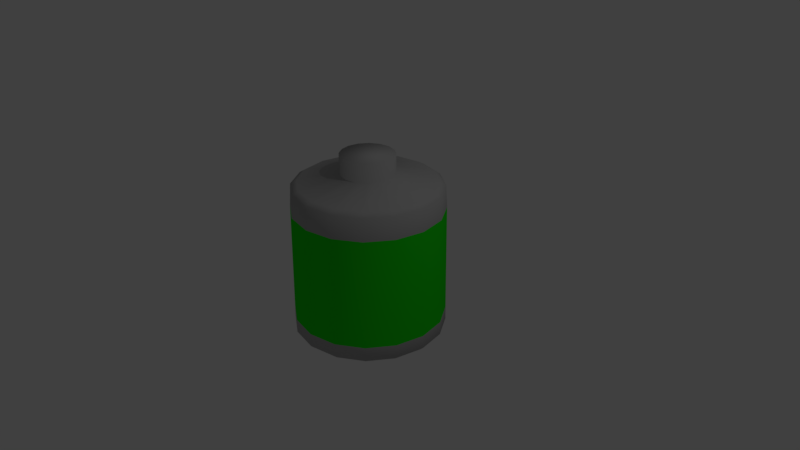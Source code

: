 # Source: Battery.blend  (saved by Blender 2.79.0; exported with 4.5.12 LTS)
import bpy
from mathutils import Matrix  # noqa: F401  (used for matrix-valued properties, if any)

bpy.ops.wm.read_factory_settings(use_empty=True)
scene = bpy.context.scene
scene.name = 'Scene'

# ---- collections
col_collection_1 = bpy.data.collections.new('Collection 1'); scene.collection.children.link(col_collection_1)

# ---- materials (node trees are filled in below, after node groups)
mat_material_001 = bpy.data.materials.new('Material.001')
mat_material_001.alpha_threshold = 0.0
mat_material_001.use_transparent_shadow = False
mat_material_001.diffuse_color = (0.01297, 0.8, 0.005698, 1.0)
mat_material_001.roughness = 0.5
mat_material_002 = bpy.data.materials.new('Material.002')
mat_material_002.alpha_threshold = 0.0
mat_material_002.use_transparent_shadow = False
mat_material_002.diffuse_color = (0.4336, 0.4336, 0.4336, 1.0)
mat_material_002.roughness = 0.5

# ---- material node trees

# ---- world
world_world = bpy.data.worlds.new('World'); scene.world = world_world
world_world.color = (0.05088, 0.05088, 0.05088)
world_world.use_sun_shadow = False
world_world.sun_shadow_jitter_overblur = 0.0
world_world.cycles.sampling_method = 'MANUAL'

# ---- cameras
cam_camera = bpy.data.cameras.new('Camera')
cam_camera.clip_end = 100.0
cam_camera.lens = 35.0
cam_camera.sensor_width = 32.0
cam_camera.sensor_height = 18.0
cam_camera.ortho_scale = 7.314
cam_camera.dof.focus_distance = 0.0
cam_camera.dof.aperture_fstop = 128.0

# ---- lights
light_lamp = bpy.data.lights.new('Lamp', 'POINT')
light_lamp.transmission_factor = 0.0
light_lamp.cutoff_distance = 30.0
light_lamp.energy = 100.0
light_lamp.shadow_buffer_clip_start = 1.001
light_lamp.shadow_soft_size = 0.1
light_lamp.shadow_maximum_resolution = 0.006
light_lamp.use_absolute_resolution = True

# ---- meshes
me_cylinder = bpy.data.meshes.new('Cylinder')
me_cylinder.from_pydata([(-9.702e-08, 0.4571, -0.9062), (-1.181e-07, 0.352, 1.137), (0.1749, 0.4223, -0.9062), (0.1347, 0.3252, 1.137), (0.3232, 0.3232, -0.9062), (0.2489, 0.2489, 1.137), (0.4223, 0.1749, -0.9062), (0.3252, 0.1347, 1.137), (0.4571, -4.62e-08, -0.9062), (0.352, -4.863e-08, 1.137), (0.4223, -0.1749, -0.9062), (0.3252, -0.1347, 1.137), (0.3232, -0.3232, -0.9062), (0.2489, -0.2489, 1.137), (0.1749, -0.4223, -0.9062), (0.1347, -0.3252, 1.137), (6.341e-08, -0.4571, -0.9062), (4.762e-08, -0.352, 1.137), (-0.1749, -0.4223, -0.9062), (-0.1347, -0.3252, 1.137), (-0.3232, -0.3232, -0.9062), (-0.2489, -0.2489, 1.137), (-0.4223, -0.1749, -0.9062), (-0.3252, -0.1347, 1.137), (-0.4571, -2.879e-08, -0.9062), (-0.352, -3.238e-08, 1.137), (-0.4223, 0.1749, -0.9062), (-0.3252, 0.1347, 1.137), (-0.3232, 0.3232, -0.9062), (-0.2489, 0.2489, 1.137), (-0.1749, 0.4223, -0.9062), (-0.1347, 0.3252, 1.137), (0.1347, 0.3252, 1.385), (-1.084e-07, 0.352, 1.385), (0.2489, 0.2489, 1.385), (0.3252, 0.1347, 1.385), (0.352, -4.863e-08, 1.385), (0.3252, -0.1347, 1.385), (0.2489, -0.2489, 1.385), (0.1347, -0.3252, 1.385), (5.734e-08, -0.352, 1.385), (-0.1347, -0.3252, 1.385), (-0.2489, -0.2489, 1.385), (-0.3252, -0.1347, 1.385), (-0.352, -3.238e-08, 1.385), (-0.3252, 0.1347, 1.385), (-0.2489, 0.2489, 1.385), (-0.1347, 0.3252, 1.385), (0.3397, 0.8201, 1.024), (0.3767, 0.9094, 0.6769), (0.3701, 0.8935, 0.9739), (5.82e-10, 0.9844, 0.6769), (-2.049e-08, 0.8876, 1.024), (-5.821e-09, 0.9671, 0.9739), (0.6277, 0.6277, 1.024), (0.6961, 0.6961, 0.6769), (0.6838, 0.6838, 0.9739), (0.8201, 0.3397, 1.024), (0.9094, 0.3767, 0.6769), (0.8935, 0.3701, 0.9739), (0.8876, -4.456e-08, 1.024), (0.9844, -4.285e-08, 0.6769), (0.9671, -4.424e-08, 0.9739), (0.8201, -0.3397, 1.024), (0.9094, -0.3767, 0.6769), (0.8935, -0.3701, 0.9739), (0.6277, -0.6277, 1.024), (0.6961, -0.6961, 0.6769), (0.6838, -0.6838, 0.9739), (0.3397, -0.8201, 1.024), (0.3767, -0.9094, 0.6769), (0.3701, -0.8935, 0.9739), (1.331e-07, -0.8876, 1.024), (1.492e-07, -0.9844, 0.6769), (1.458e-07, -0.9671, 0.9739), (-0.3397, -0.8201, 1.024), (-0.3767, -0.9094, 0.6769), (-0.3701, -0.8935, 0.9739), (-0.6277, -0.6277, 1.024), (-0.6961, -0.6961, 0.6769), (-0.6838, -0.6838, 0.9739), (-0.8201, -0.3397, 1.024), (-0.9094, -0.3767, 0.6769), (-0.8935, -0.3701, 0.9739), (-0.8876, 4.243e-09, 1.024), (-0.9844, 1.191e-08, 0.6769), (-0.9671, 9.779e-09, 0.9739), (-0.8201, 0.3397, 1.024), (-0.9094, 0.3767, 0.6769), (-0.8935, 0.3701, 0.9739), (-0.6277, 0.6277, 1.024), (-0.6961, 0.6961, 0.6769), (-0.6838, 0.6838, 0.9739), (-0.3397, 0.8201, 1.024), (-0.3767, 0.9094, 0.6769), (-0.3701, 0.8935, 0.9739), (-8.235e-09, 0.9548, -0.9972), (0.0, 1.0, -0.9556), (0.3827, 0.9239, -0.9556), (0.3654, 0.8821, -0.9972), (0.7071, 0.7071, -0.9556), (0.6752, 0.6752, -0.9972), (0.9239, 0.3827, -0.9556), (0.8821, 0.3654, -0.9972), (1.0, -4.371e-08, -0.9556), (0.9548, -4.405e-08, -0.9972), (0.9239, -0.3827, -0.9556), (0.8821, -0.3654, -0.9972), (0.7071, -0.7071, -0.9556), (0.6752, -0.6752, -0.9972), (0.3827, -0.9239, -0.9556), (0.3654, -0.8821, -0.9972), (1.51e-07, -1.0, -0.9556), (1.438e-07, -0.9548, -0.9972), (-0.3827, -0.9239, -0.9556), (-0.3654, -0.8821, -0.9972), (-0.7071, -0.7071, -0.9556), (-0.6752, -0.6752, -0.9972), (-0.9239, -0.3827, -0.9556), (-0.8821, -0.3654, -0.9972), (-1.0, 1.192e-08, -0.9556), (-0.9548, 8.837e-09, -0.9972), (-0.9239, 0.3827, -0.9556), (-0.8821, 0.3654, -0.9972), (-0.7071, 0.7071, -0.9556), (-0.6752, 0.6752, -0.9972), (-0.3827, 0.9239, -0.9556), (-0.3654, 0.8821, -0.9972), (-0.382, 0.9223, -0.7762), (6.395e-11, 0.9983, -0.7762), (0.382, 0.9223, -0.7762), (0.7059, 0.7059, -0.7762), (0.9223, 0.382, -0.7762), (0.9983, -4.362e-08, -0.7762), (0.9223, -0.382, -0.7762), (0.7059, -0.7059, -0.7762), (0.382, -0.9223, -0.7762), (1.508e-07, -0.9983, -0.7762), (-0.382, -0.9223, -0.7762), (-0.7059, -0.7059, -0.7762), (-0.9223, -0.382, -0.7762), (-0.9983, 1.192e-08, -0.7762), (-0.9223, 0.382, -0.7762), (-0.7059, 0.7059, -0.7762), (-9.114e-08, 0.5001, -0.9062), (0.1914, 0.462, -0.9062), (0.3536, 0.3536, -0.9062), (0.462, 0.1914, -0.9062), (0.5001, -4.751e-08, -0.9062), (0.462, -0.1914, -0.9062), (0.3536, -0.3536, -0.9062), (0.1914, -0.462, -0.9062), (7.125e-08, -0.5001, -0.9062), (-0.1914, -0.462, -0.9062), (-0.3536, -0.3536, -0.9062), (-0.462, -0.1914, -0.9062), (-0.5001, -2.225e-08, -0.9062), (-0.462, 0.1914, -0.9062), (-0.3536, 0.3536, -0.9062), (-0.1914, 0.462, -0.9062), (-1.055e-07, 0.4571, -0.8027), (0.1749, 0.4223, -0.8027), (0.3232, 0.3232, -0.8027), (0.4223, 0.1749, -0.8027), (0.4571, -4.62e-08, -0.8027), (0.4223, -0.1749, -0.8027), (0.3232, -0.3232, -0.8027), (0.1749, -0.4223, -0.8027), (5.497e-08, -0.4571, -0.8027), (-0.1749, -0.4223, -0.8027), (-0.3232, -0.3232, -0.8027), (-0.4223, -0.1749, -0.8027), (-0.4571, -2.879e-08, -0.8027), (-0.4223, 0.1749, -0.8027), (-0.3232, 0.3232, -0.8027), (-0.1749, 0.4223, -0.8027)], [], [(147, 146, 101, 103), (3, 5, 54, 48), (5, 7, 57, 54), (7, 9, 60, 57), (9, 11, 63, 60), (11, 13, 66, 63), (13, 15, 69, 66), (15, 17, 72, 69), (17, 19, 75, 72), (19, 21, 78, 75), (21, 23, 81, 78), (23, 25, 84, 81), (25, 27, 87, 84), (27, 29, 90, 87), (9, 7, 35, 36), (29, 31, 93, 90), (31, 1, 52, 93), (2, 4, 162, 161), (146, 145, 99, 101), (144, 159, 127, 96), (149, 148, 105, 107), (150, 149, 107, 109), (151, 150, 109, 111), (152, 151, 111, 113), (153, 152, 113, 115), (154, 153, 115, 117), (155, 154, 117, 119), (156, 155, 119, 121), (157, 156, 121, 123), (158, 157, 123, 125), (159, 158, 125, 127), (148, 147, 103, 105), (32, 33, 47, 46, 45, 44, 43, 42, 41, 40, 39, 38, 37, 36, 35, 34), (25, 23, 43, 44), (11, 9, 36, 37), (27, 25, 44, 45), (13, 11, 37, 38), (29, 27, 45, 46), (15, 13, 38, 39), (31, 29, 46, 47), (17, 15, 39, 40), (3, 1, 33, 32), (1, 31, 47, 33), (19, 17, 40, 41), (5, 3, 32, 34), (21, 19, 41, 42), (7, 5, 34, 35), (23, 21, 42, 43), (128, 94, 51, 129), (130, 49, 55, 131), (131, 55, 58, 132), (132, 58, 61, 133), (133, 61, 64, 134), (134, 64, 67, 135), (135, 67, 70, 136), (136, 70, 73, 137), (137, 73, 76, 138), (138, 76, 79, 139), (139, 79, 82, 140), (140, 82, 85, 141), (141, 85, 88, 142), (142, 88, 91, 143), (143, 91, 94, 128), (129, 51, 49, 130), (49, 51, 53, 50), (50, 53, 52, 48), (55, 49, 50, 56), (56, 50, 48, 54), (58, 55, 56, 59), (59, 56, 54, 57), (61, 58, 59, 62), (62, 59, 57, 60), (64, 61, 62, 65), (65, 62, 60, 63), (67, 64, 65, 68), (68, 65, 63, 66), (70, 67, 68, 71), (71, 68, 66, 69), (73, 70, 71, 74), (74, 71, 69, 72), (76, 73, 74, 77), (77, 74, 72, 75), (79, 76, 77, 80), (80, 77, 75, 78), (82, 79, 80, 83), (83, 80, 78, 81), (85, 82, 83, 86), (86, 83, 81, 84), (88, 85, 86, 89), (89, 86, 84, 87), (91, 88, 89, 92), (92, 89, 87, 90), (94, 91, 92, 95), (95, 92, 90, 93), (51, 94, 95, 53), (53, 95, 93, 52), (1, 3, 48, 52), (97, 98, 99, 96), (98, 100, 101, 99), (100, 102, 103, 101), (102, 104, 105, 103), (104, 106, 107, 105), (106, 108, 109, 107), (108, 110, 111, 109), (110, 112, 113, 111), (112, 114, 115, 113), (114, 116, 117, 115), (116, 118, 119, 117), (118, 120, 121, 119), (120, 122, 123, 121), (122, 124, 125, 123), (124, 126, 127, 125), (126, 97, 96, 127), (145, 144, 96, 99), (97, 129, 130, 98), (124, 143, 128, 126), (122, 142, 143, 124), (120, 141, 142, 122), (118, 140, 141, 120), (116, 139, 140, 118), (114, 138, 139, 116), (112, 137, 138, 114), (110, 136, 137, 112), (108, 135, 136, 110), (106, 134, 135, 108), (104, 133, 134, 106), (102, 132, 133, 104), (100, 131, 132, 102), (98, 130, 131, 100), (126, 128, 129, 97), (2, 0, 144, 145), (4, 2, 145, 146), (6, 4, 146, 147), (8, 6, 147, 148), (10, 8, 148, 149), (12, 10, 149, 150), (14, 12, 150, 151), (16, 14, 151, 152), (18, 16, 152, 153), (20, 18, 153, 154), (22, 20, 154, 155), (24, 22, 155, 156), (26, 24, 156, 157), (28, 26, 157, 158), (30, 28, 158, 159), (0, 30, 159, 144), (160, 161, 162, 163, 164, 165, 166, 167, 168, 169, 170, 171, 172, 173, 174, 175), (18, 20, 170, 169), (4, 6, 163, 162), (20, 22, 171, 170), (6, 8, 164, 163), (22, 24, 172, 171), (8, 10, 165, 164), (24, 26, 173, 172), (10, 12, 166, 165), (26, 28, 174, 173), (12, 14, 167, 166), (28, 30, 175, 174), (14, 16, 168, 167), (0, 2, 161, 160), (30, 0, 160, 175), (16, 18, 169, 168)])
me_cylinder.polygons.foreach_set('use_smooth', [True] * 162)
me_cylinder.polygons.foreach_set('material_index', [1, 1, 1, 1, 1, 1, 1, 1, 1, 1, 1, 1, 1, 1, 1, 1, 1, 1, 1, 1, 1, 1, 1, 1, 1, 1, 1, 1, 1, 1, 1, 1, 1, 1, 1, 1, 1, 1, 1, 1, 1, 1, 1, 1, 1, 1, 1, 1, 0, 0, 0, 0, 0, 0, 0, 0, 0, 0, 0, 0, 0, 0, 0, 0, 1, 1, 1, 1, 1, 1, 1, 1, 1, 1, 1, 1, 1, 1, 1, 1, 1, 1, 1, 1, 1, 1, 1, 1, 1, 1, 1, 1, 1, 1, 1, 1, 1, 1, 1, 1, 1, 1, 1, 1, 1, 1, 1, 1, 1, 1, 1, 1, 1, 1, 1, 1, 1, 1, 1, 1, 1, 1, 1, 1, 1, 1, 1, 1, 1, 1, 1, 1, 1, 1, 1, 1, 1, 1, 1, 1, 1, 1, 1, 1, 1, 1, 1, 1, 1, 1, 1, 1, 1, 1, 1, 1, 1, 1, 1, 1, 1, 1])
_uv = me_cylinder.uv_layers.new(name='UVMap')
_uv.uv.foreach_set('vector', [0.0, 0.0, 0.0, 0.0, 0.0, 0.0, 0.0, 0.0, 0.0, 0.0, 0.0, 0.0, 0.0, 0.0, 0.0, 0.0, 0.0, 0.0, 0.0, 0.0, 0.0, 0.0, 0.0, 0.0, 0.0, 0.0, 0.0, 0.0, 0.0, 0.0, 0.0, 0.0, 0.0, 0.0, 0.0, 0.0, 0.0, 0.0, 0.0, 0.0, 0.0, 0.0, 0.0, 0.0, 0.0, 0.0, 0.0, 0.0, 0.0, 0.0, 0.0, 0.0, 0.0, 0.0, 0.0, 0.0, 0.0, 0.0, 0.0, 0.0, 0.0, 0.0, 0.0, 0.0, 0.0, 0.0, 0.0, 0.0, 0.0, 0.0, 0.0, 0.0, 0.0, 0.0, 0.0, 0.0, 0.0, 0.0, 0.0, 0.0, 0.0, 0.0, 0.0, 0.0, 0.0, 0.0, 0.0, 0.0, 0.0, 0.0, 0.0, 0.0, 0.0, 0.0, 0.0, 0.0, 0.0, 0.0, 0.0, 0.0, 0.0, 0.0, 0.0, 0.0, 0.0, 0.0, 0.0, 0.0, 0.0, 0.0, 0.0, 0.0, 0.0, 0.0, 0.0, 0.0, 0.0, 0.0, 0.0, 0.0, 0.0, 0.0, 0.0, 0.0, 0.0, 0.0, 0.0, 0.0, 0.0, 0.0, 0.0, 0.0, 0.0, 0.0, 0.0, 0.0, 0.0, 0.0, 0.0, 0.0, 0.0, 0.0, 0.0, 0.0, 0.0, 0.0, 0.0, 0.0, 0.0, 0.0, 0.0, 0.0, 0.0, 0.0, 0.0, 0.0, 0.0, 0.0, 0.0, 0.0, 0.0, 0.0, 0.0, 0.0, 0.0, 0.0, 0.0, 0.0, 0.0, 0.0, 0.0, 0.0, 0.0, 0.0, 0.0, 0.0, 0.0, 0.0, 0.0, 0.0, 0.0, 0.0, 0.0, 0.0, 0.0, 0.0, 0.0, 0.0, 0.0, 0.0, 0.0, 0.0, 0.0, 0.0, 0.0, 0.0, 0.0, 0.0, 0.0, 0.0, 0.0, 0.0, 0.0, 0.0, 0.0, 0.0, 0.0, 0.0, 0.0, 0.0, 0.0, 0.0, 0.0, 0.0, 0.0, 0.0, 0.0, 0.0, 0.0, 0.0, 0.0, 0.0, 0.0, 0.0, 0.0, 0.0, 0.0, 0.0, 0.0, 0.0, 0.0, 0.0, 0.0, 0.0, 0.0, 0.0, 0.0, 0.0, 0.0, 0.0, 0.0, 0.0, 0.0, 0.0, 0.0, 0.0, 0.0, 0.0, 0.0, 0.0, 0.0, 0.0, 0.0, 0.0, 0.0, 0.0, 0.0, 0.0, 0.0, 0.0, 0.0, 0.0, 0.0, 0.0, 0.0, 0.0, 0.0, 0.0, 0.0, 0.0, 0.0, 0.0, 0.0, 0.0, 0.0, 0.0, 0.0, 0.0, 0.0, 0.0, 0.0, 0.0, 0.0, 0.0, 0.0, 0.0, 0.0, 0.0, 0.0, 0.0, 0.0, 0.0, 0.0, 0.0, 0.0, 0.0, 0.0, 0.0, 0.0, 0.0, 0.0, 0.0, 0.0, 0.0, 0.0, 0.0, 0.0, 0.0, 0.0, 0.0, 0.0, 0.0, 0.0, 0.0, 0.0, 0.0, 0.0, 0.0, 0.0, 0.0, 0.0, 0.0, 0.0, 0.0, 0.0, 0.0, 0.0, 0.0, 0.0, 0.0, 0.0, 0.0, 0.0, 0.0, 0.0, 0.0, 0.0, 0.0, 0.0, 0.0, 0.0, 0.0, 0.0, 0.0, 0.0, 0.0, 0.0, 0.0, 0.0, 0.0, 0.0, 0.0, 0.0, 0.0, 0.0, 0.0, 0.0, 0.0, 0.0, 0.0, 0.0, 0.0, 0.0, 0.0, 0.0, 0.0, 0.0, 0.0, 0.0, 0.0, 0.0, 0.0, 0.0, 0.0, 0.0, 0.0, 0.0, 0.0, 0.0, 0.0, 0.0, 0.0, 0.0, 0.0, 0.0, 0.0, 0.0, 0.0, 0.0, 0.0, 0.0, 0.0, 0.0, 0.0, 0.0, 0.0, 0.0, 0.0, 0.0, 0.0, 0.0, 0.0, 0.0, 0.0, 0.0, 0.0, 0.0, 0.0, 0.4494, 0.7589, 0.4978, 0.5183, 0.5053, 0.5178, 0.5523, 0.7586, 0.6473, 0.7191, 0.5119, 0.5145, 0.5167, 0.509, 0.7201, 0.6462, 0.7201, 0.6462, 0.5167, 0.509, 0.5189, 0.5021, 0.7594, 0.5509, 0.7594, 0.5509, 0.5189, 0.5021, 0.5183, 0.4948, 0.7591, 0.4477, 0.7591, 0.4477, 0.5183, 0.4948, 0.5149, 0.4883, 0.7193, 0.3526, 0.7193, 0.3526, 0.5149, 0.4883, 0.5092, 0.4835, 0.6462, 0.2799, 0.6462, 0.2799, 0.5092, 0.4835, 0.5021, 0.4812, 0.5508, 0.2407, 0.5508, 0.2407, 0.5021, 0.4812, 0.4947, 0.4818, 0.4477, 0.2409, 0.4477, 0.2409, 0.4947, 0.4818, 0.4881, 0.4852, 0.3525, 0.2806, 0.3525, 0.2806, 0.4881, 0.4852, 0.4833, 0.4908, 0.2798, 0.3538, 0.2798, 0.3538, 0.4833, 0.4908, 0.481, 0.4978, 0.2406, 0.4492, 0.2406, 0.4492, 0.481, 0.4978, 0.4817, 0.5051, 0.2409, 0.5523, 0.2409, 0.5523, 0.4817, 0.5051, 0.485, 0.5115, 0.2808, 0.6474, 0.2808, 0.6474, 0.485, 0.5115, 0.4907, 0.5162, 0.3541, 0.72, 0.3541, 0.72, 0.4907, 0.5162, 0.4978, 0.5183, 0.4494, 0.7589, 0.5523, 0.7586, 0.5053, 0.5178, 0.5119, 0.5145, 0.6473, 0.7191, 0.5119, 0.5145, 0.5053, 0.5178, 0.5048, 0.5161, 0.5108, 0.5131, 0.0, 0.0, 0.0, 0.0, 0.0, 0.0, 0.0, 0.0, 0.5167, 0.509, 0.5119, 0.5145, 0.5108, 0.5131, 0.5152, 0.5082, 0.0, 0.0, 0.0, 0.0, 0.0, 0.0, 0.0, 0.0, 0.5189, 0.5021, 0.5167, 0.509, 0.5152, 0.5082, 0.5172, 0.5019, 0.0, 0.0, 0.0, 0.0, 0.0, 0.0, 0.0, 0.0, 0.5183, 0.4948, 0.5189, 0.5021, 0.5172, 0.5019, 0.5166, 0.4953, 0.0, 0.0, 0.0, 0.0, 0.0, 0.0, 0.0, 0.0, 0.5149, 0.4883, 0.5183, 0.4948, 0.5166, 0.4953, 0.5135, 0.4894, 0.0, 0.0, 0.0, 0.0, 0.0, 0.0, 0.0, 0.0, 0.5092, 0.4835, 0.5149, 0.4883, 0.5135, 0.4894, 0.5084, 0.485, 0.0, 0.0, 0.0, 0.0, 0.0, 0.0, 0.0, 0.0, 0.5021, 0.4812, 0.5092, 0.4835, 0.5084, 0.485, 0.502, 0.483, 0.0, 0.0, 0.0, 0.0, 0.0, 0.0, 0.0, 0.0, 0.4947, 0.4818, 0.5021, 0.4812, 0.502, 0.483, 0.4952, 0.4835, 0.0, 0.0, 0.0, 0.0, 0.0, 0.0, 0.0, 0.0, 0.4881, 0.4852, 0.4947, 0.4818, 0.4952, 0.4835, 0.4892, 0.4865, 0.0, 0.0, 0.0, 0.0, 0.0, 0.0, 0.0, 0.0, 0.4833, 0.4908, 0.4881, 0.4852, 0.4892, 0.4865, 0.4849, 0.4916, 0.0, 0.0, 0.0, 0.0, 0.0, 0.0, 0.0, 0.0, 0.481, 0.4978, 0.4833, 0.4908, 0.4849, 0.4916, 0.4828, 0.4979, 0.0, 0.0, 0.0, 0.0, 0.0, 0.0, 0.0, 0.0, 0.4817, 0.5051, 0.481, 0.4978, 0.4828, 0.4979, 0.4833, 0.5045, 0.0, 0.0, 0.0, 0.0, 0.0, 0.0, 0.0, 0.0, 0.485, 0.5115, 0.4817, 0.5051, 0.4833, 0.5045, 0.4864, 0.5104, 0.0, 0.0, 0.0, 0.0, 0.0, 0.0, 0.0, 0.0, 0.4907, 0.5162, 0.485, 0.5115, 0.4864, 0.5104, 0.4915, 0.5146, 0.0, 0.0, 0.0, 0.0, 0.0, 0.0, 0.0, 0.0, 0.4978, 0.5183, 0.4907, 0.5162, 0.4915, 0.5146, 0.498, 0.5165, 0.0, 0.0, 0.0, 0.0, 0.0, 0.0, 0.0, 0.0, 0.5053, 0.5178, 0.4978, 0.5183, 0.498, 0.5165, 0.5048, 0.5161, 0.0, 0.0, 0.0, 0.0, 0.0, 0.0, 0.0, 0.0, 0.0, 0.0, 0.0, 0.0, 0.0, 0.0, 0.0, 0.0, 0.0, 0.0, 0.0, 0.0, 0.0, 0.0, 0.0, 0.0, 0.0, 0.0, 0.0, 0.0, 0.0, 0.0, 0.0, 0.0, 0.0, 0.0, 0.0, 0.0, 0.0, 0.0, 0.0, 0.0, 0.0, 0.0, 0.0, 0.0, 0.0, 0.0, 0.0, 0.0, 0.0, 0.0, 0.0, 0.0, 0.0, 0.0, 0.0, 0.0, 0.0, 0.0, 0.0, 0.0, 0.0, 0.0, 0.0, 0.0, 0.0, 0.0, 0.0, 0.0, 0.0, 0.0, 0.0, 0.0, 0.0, 0.0, 0.0, 0.0, 0.0, 0.0, 0.0, 0.0, 0.0, 0.0, 0.0, 0.0, 0.0, 0.0, 0.0, 0.0, 0.0, 0.0, 0.0, 0.0, 0.0, 0.0, 0.0, 0.0, 0.0, 0.0, 0.0, 0.0, 0.0, 0.0, 0.0, 0.0, 0.0, 0.0, 0.0, 0.0, 0.0, 0.0, 0.0, 0.0, 0.0, 0.0, 0.0, 0.0, 0.0, 0.0, 0.0, 0.0, 0.0, 0.0, 0.0, 0.0, 0.0, 0.0, 0.0, 0.0, 0.0, 0.0, 0.0, 0.0, 0.0, 0.0, 0.0, 0.0, 0.0, 0.0, 0.0, 0.0, 0.0, 0.0, 0.0, 0.0, 0.0, 0.0, 0.0, 0.0, 0.0, 0.0, 0.0, 0.0, 0.5992, 0.9995, 0.5523, 0.7586, 0.6473, 0.7191, 0.7827, 0.9237, 0.2175, 0.9237, 0.3541, 0.72, 0.4494, 0.7589, 0.401, 0.9995, 0.0766, 0.7833, 0.2808, 0.6474, 0.3541, 0.72, 0.2175, 0.9237, 0.0002265, 0.5996, 0.2409, 0.5523, 0.2808, 0.6474, 0.0766, 0.7833, 9.996e-05, 0.4006, 0.2406, 0.4492, 0.2409, 0.5523, 0.0002265, 0.5996, 0.07622, 0.2168, 0.2798, 0.3538, 0.2406, 0.4492, 9.996e-05, 0.4006, 0.2169, 0.07615, 0.3525, 0.2806, 0.2798, 0.3538, 0.07622, 0.2168, 0.4007, 9.996e-05, 0.4477, 0.2409, 0.3525, 0.2806, 0.2169, 0.07615, 0.5995, 0.0001497, 0.5508, 0.2407, 0.4477, 0.2409, 0.4007, 9.996e-05, 0.7832, 0.07626, 0.6462, 0.2799, 0.5508, 0.2407, 0.5995, 0.0001497, 0.9238, 0.2169, 0.7193, 0.3526, 0.6462, 0.2799, 0.7832, 0.07626, 0.9999, 0.4006, 0.7591, 0.4477, 0.7193, 0.3526, 0.9238, 0.2169, 0.9998, 0.5996, 0.7594, 0.5509, 0.7591, 0.4477, 0.9999, 0.4006, 0.9235, 0.7834, 0.7201, 0.6462, 0.7594, 0.5509, 0.9998, 0.5996, 0.7827, 0.9237, 0.6473, 0.7191, 0.7201, 0.6462, 0.9235, 0.7834, 0.401, 0.9995, 0.4494, 0.7589, 0.5523, 0.7586, 0.5992, 0.9995, 0.0, 0.0, 0.0, 0.0, 0.0, 0.0, 0.0, 0.0, 0.0, 0.0, 0.0, 0.0, 0.0, 0.0, 0.0, 0.0, 0.0, 0.0, 0.0, 0.0, 0.0, 0.0, 0.0, 0.0, 0.0, 0.0, 0.0, 0.0, 0.0, 0.0, 0.0, 0.0, 0.0, 0.0, 0.0, 0.0, 0.0, 0.0, 0.0, 0.0, 0.0, 0.0, 0.0, 0.0, 0.0, 0.0, 0.0, 0.0, 0.0, 0.0, 0.0, 0.0, 0.0, 0.0, 0.0, 0.0, 0.0, 0.0, 0.0, 0.0, 0.0, 0.0, 0.0, 0.0, 0.0, 0.0, 0.0, 0.0, 0.0, 0.0, 0.0, 0.0, 0.0, 0.0, 0.0, 0.0, 0.0, 0.0, 0.0, 0.0, 0.0, 0.0, 0.0, 0.0, 0.0, 0.0, 0.0, 0.0, 0.0, 0.0, 0.0, 0.0, 0.0, 0.0, 0.0, 0.0, 0.0, 0.0, 0.0, 0.0, 0.0, 0.0, 0.0, 0.0, 0.0, 0.0, 0.0, 0.0, 0.0, 0.0, 0.0, 0.0, 0.0, 0.0, 0.0, 0.0, 0.0, 0.0, 0.0, 0.0, 0.0, 0.0, 0.0, 0.0, 0.0, 0.0, 0.0, 0.0, 0.0, 0.0, 0.0, 0.0, 0.0, 0.0, 0.0, 0.0, 0.0, 0.0, 0.0, 0.0, 0.0, 0.0, 0.0, 0.0, 0.0, 0.0, 0.0, 0.0, 0.0, 0.0, 0.0, 0.0, 0.0, 0.0, 0.0, 0.0, 0.0, 0.0, 0.0, 0.0, 0.0, 0.0, 0.0, 0.0, 0.0, 0.0, 0.0, 0.0, 0.0, 0.0, 0.0, 0.0, 0.0, 0.0, 0.0, 0.0, 0.0, 0.0, 0.0, 0.0, 0.0, 0.0, 0.0, 0.0, 0.0, 0.0, 0.0, 0.0, 0.0, 0.0, 0.0, 0.0, 0.0, 0.0, 0.0, 0.0, 0.0, 0.0, 0.0, 0.0, 0.0, 0.0, 0.0, 0.0, 0.0, 0.0, 0.0, 0.0, 0.0, 0.0, 0.0, 0.0, 0.0, 0.0, 0.0, 0.0, 0.0, 0.0, 0.0, 0.0, 0.0, 0.0, 0.0, 0.0, 0.0, 0.0, 0.0, 0.0, 0.0, 0.0, 0.0, 0.0, 0.0, 0.0, 0.0, 0.0, 0.0, 0.0, 0.0, 0.0, 0.0, 0.0, 0.0, 0.0, 0.0, 0.0, 0.0, 0.0, 0.0, 0.0, 0.0, 0.0, 0.0, 0.0, 0.0, 0.0, 0.0, 0.0, 0.0, 0.0, 0.0, 0.0, 0.0, 0.0, 0.0, 0.0, 0.0, 0.0, 0.0, 0.0, 0.0, 0.0, 0.0, 0.0, 0.0, 0.0, 0.0, 0.0, 0.0, 0.0])
me_cylinder.materials.append(mat_material_001)
me_cylinder.materials.append(mat_material_002)
me_cylinder.use_remesh_preserve_volume = False
me_cylinder.use_remesh_preserve_attributes = False
me_cylinder.use_mirror_vertex_groups = False
me_cylinder.update()

# ---- objects
ob_cylinder = bpy.data.objects.new('Cylinder', me_cylinder)
ob_lamp = bpy.data.objects.new('Lamp', light_lamp)
ob_camera = bpy.data.objects.new('Camera', cam_camera)

# ---- transforms, parenting, visibility, modifiers, constraints
ob_cylinder.location = (0.0, 0.0, 0.0)
ob_cylinder.lineart.crease_threshold = 0.0
ob_lamp.location = (4.076, 1.005, 5.904)
ob_lamp.rotation_euler = (0.6503, 0.05522, 1.866)
ob_lamp.lock_rotations_4d = False
ob_lamp.empty_display_type = 'ARROWS'
ob_lamp.color = (0.0, 0.0, 0.0, 0.0)
ob_lamp.lineart.crease_threshold = 0.0
ob_camera.location = (7.481, -6.508, 5.344)
ob_camera.rotation_euler = (1.109, 0.0, 0.8149)
ob_camera.lock_rotations_4d = False
ob_camera.empty_display_type = 'ARROWS'
ob_camera.color = (0.0, 0.0, 0.0, 0.0)
ob_camera.display_type = 'WIRE'
ob_camera.lineart.crease_threshold = 0.0

# ---- collection membership
col_collection_1.objects.link(ob_cylinder)
col_collection_1.objects.link(ob_lamp)
col_collection_1.objects.link(ob_camera)

# ---- scene / render settings (as saved in the file)
scene.camera = ob_camera
scene.frame_start = 1; scene.frame_end = 250; scene.frame_set(1)
scene.render.engine = 'BLENDER_EEVEE_NEXT'
scene.render.resolution_percentage = 50
scene.render.dither_intensity = 0.0
scene.cycles.use_denoising = False
scene.cycles.samples = 128
scene.cycles.sampling_pattern = 'TABULATED_SOBOL'
scene.cycles.use_adaptive_sampling = False
scene.cycles.use_light_tree = False
scene.cycles.blur_glossy = 0.0
scene.cycles.sample_clamp_indirect = 0.0
scene.view_settings.view_transform = 'Standard'
bpy.context.view_layer.update()
